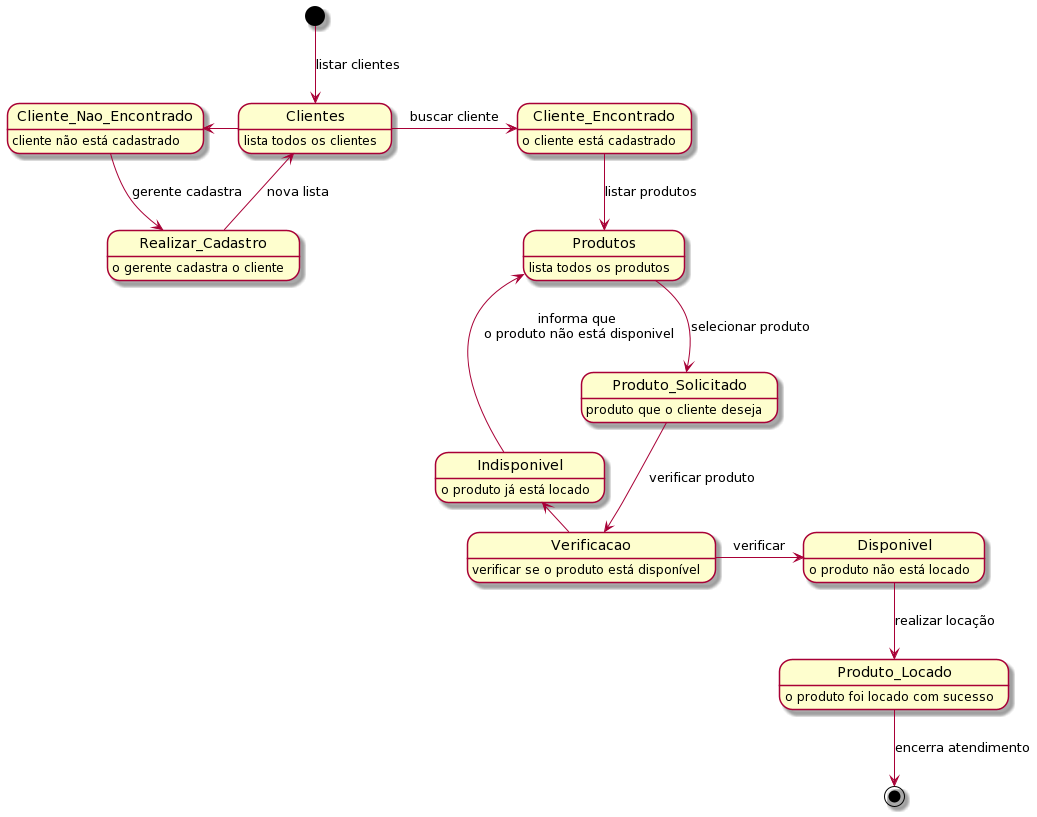

The diagram above was rendered by PlantUML. Its source (embedded in the PNG):
@startuml
[*] --> Clientes : listar clientes
Clientes : lista todos os clientes

Clientes -right-> Cliente_Encontrado : buscar cliente
Cliente_Encontrado: o cliente está cadastrado 

Clientes -left-> Cliente_Nao_Encontrado
Cliente_Nao_Encontrado : cliente não está cadastrado

Cliente_Nao_Encontrado -down-> Realizar_Cadastro : gerente cadastra
Realizar_Cadastro: o gerente cadastra o cliente

Realizar_Cadastro -up-> Clientes : nova lista

Cliente_Encontrado -down-> Produtos : listar produtos
Produtos: lista todos os produtos

Produtos -down-> Produto_Solicitado : selecionar produto
Produto_Solicitado: produto que o cliente deseja

Produto_Solicitado -down-> Verificacao : verificar produto
Verificacao: verificar se o produto está disponível

Verificacao -left-> Indisponivel : verificar
Indisponivel: o produto já está locado

Verificacao -right-> Disponivel : verificar
Disponivel: o produto não está locado

Disponivel -down-> Produto_Locado : realizar locação
Produto_Locado: o produto foi locado com sucesso

Indisponivel -up-> Produtos : informa que\n o produto não está disponivel

Produto_Locado -down-> [*] : encerra atendimento
@enduml